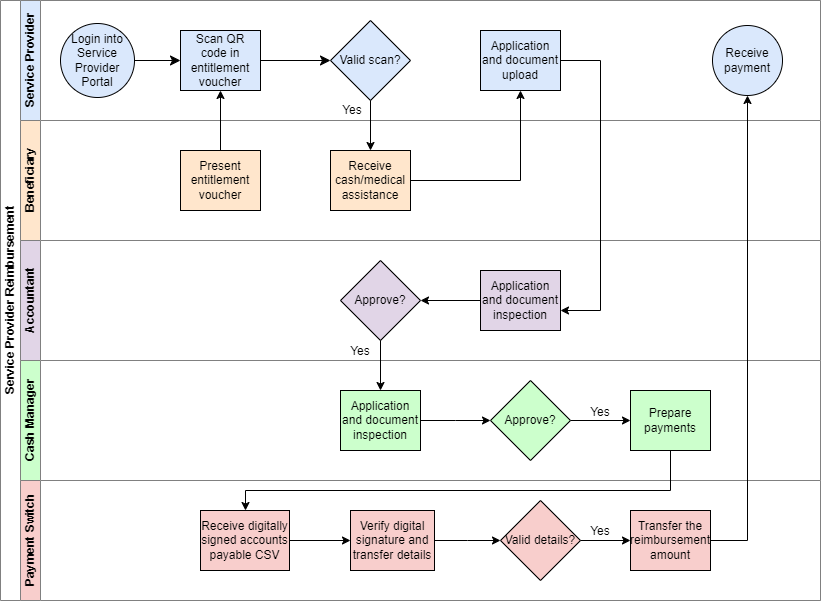

The diagram above was exported from draw.io. Its source (the exported page's mxGraphModel, read from the mxfile embedded in the PNG):
<mxGraphModel dx="880" dy="1546" grid="1" gridSize="10" guides="1" tooltips="1" connect="1" arrows="1" fold="1" page="1" pageScale="1" pageWidth="850" pageHeight="1100" math="0" shadow="0">
  <root>
    <mxCell id="0" />
    <mxCell id="1" parent="0" />
    <mxCell id="JUslkRQYs56KoztYHOo0-72" style="edgeStyle=orthogonalEdgeStyle;rounded=0;orthogonalLoop=1;jettySize=auto;html=1;exitX=1;exitY=0.5;exitDx=0;exitDy=0;entryX=0;entryY=0.5;entryDx=0;entryDy=0;" parent="1" source="JUslkRQYs56KoztYHOo0-69" edge="1">
      <mxGeometry relative="1" as="geometry">
        <mxPoint x="790" y="510" as="targetPoint" />
      </mxGeometry>
    </mxCell>
    <mxCell id="JUslkRQYs56KoztYHOo0-69" value="Valid details?" style="rhombus;whiteSpace=wrap;html=1;fontFamily=Helvetica;fontSize=12;fontColor=#000000;align=center;container=0;fillColor=#F8CECC;" parent="1" vertex="1">
      <mxGeometry x="660" y="470" width="80" height="80" as="geometry" />
    </mxCell>
    <mxCell id="oAgQb-vEMm98gggxlKGn-1" value="" style="group" vertex="1" connectable="0" parent="1">
      <mxGeometry x="160" y="-30" width="820" height="600" as="geometry" />
    </mxCell>
    <mxCell id="oAgQb-vEMm98gggxlKGn-2" value="Service Provider Reimbursement" style="swimlane;html=1;childLayout=stackLayout;resizeParent=1;resizeParentMax=0;horizontal=0;startSize=20;horizontalStack=0;fillColor=#FFFFFF;swimlaneFillColor=default;container=0;strokeColor=#808080;" vertex="1" parent="oAgQb-vEMm98gggxlKGn-1">
      <mxGeometry width="820" height="600" as="geometry" />
    </mxCell>
    <mxCell id="oAgQb-vEMm98gggxlKGn-3" value="Service Provider" style="swimlane;html=1;startSize=20;horizontal=0;fillColor=#dae8fc;strokeColor=#808080;labelBackgroundColor=none;swimlaneFillColor=#FFFFFF;container=0;" vertex="1" parent="oAgQb-vEMm98gggxlKGn-1">
      <mxGeometry x="20" width="800" height="120" as="geometry" />
    </mxCell>
    <mxCell id="oAgQb-vEMm98gggxlKGn-4" value="Application and document upload" style="rounded=0;whiteSpace=wrap;html=1;fontFamily=Helvetica;fontSize=12;align=center;container=0;fillColor=#dae8fc;strokeColor=#000000;" vertex="1" parent="oAgQb-vEMm98gggxlKGn-3">
      <mxGeometry x="460" y="30" width="80" height="60" as="geometry" />
    </mxCell>
    <mxCell id="oAgQb-vEMm98gggxlKGn-5" value="Valid scan?" style="rhombus;whiteSpace=wrap;html=1;fontFamily=Helvetica;fontSize=12;align=center;container=0;fillColor=#DAE8FC;strokeColor=#000000;" vertex="1" parent="oAgQb-vEMm98gggxlKGn-3">
      <mxGeometry x="310" y="20" width="80" height="80" as="geometry" />
    </mxCell>
    <mxCell id="oAgQb-vEMm98gggxlKGn-6" value="Yes" style="text;html=1;strokeColor=none;fillColor=none;align=center;verticalAlign=middle;whiteSpace=wrap;rounded=0;container=0;" vertex="1" parent="oAgQb-vEMm98gggxlKGn-3">
      <mxGeometry x="302" y="95" width="60" height="30" as="geometry" />
    </mxCell>
    <mxCell id="oAgQb-vEMm98gggxlKGn-7" value="Beneficiary" style="swimlane;html=1;startSize=20;horizontal=0;fillColor=#ffe6cc;strokeColor=#808080;swimlaneFillColor=#FFFFFF;container=0;" vertex="1" parent="oAgQb-vEMm98gggxlKGn-1">
      <mxGeometry x="20" y="120" width="800" height="120" as="geometry" />
    </mxCell>
    <mxCell id="oAgQb-vEMm98gggxlKGn-8" style="edgeStyle=orthogonalEdgeStyle;rounded=0;orthogonalLoop=1;jettySize=auto;html=1;exitX=0.5;exitY=0;exitDx=0;exitDy=0;" edge="1" parent="oAgQb-vEMm98gggxlKGn-7" source="oAgQb-vEMm98gggxlKGn-9">
      <mxGeometry relative="1" as="geometry">
        <mxPoint x="200" y="-30" as="targetPoint" />
      </mxGeometry>
    </mxCell>
    <mxCell id="oAgQb-vEMm98gggxlKGn-9" value="Present entitlement voucher" style="rounded=0;whiteSpace=wrap;html=1;fontFamily=Helvetica;fontSize=12;align=center;container=0;fillColor=#ffe6cc;strokeColor=#000000;" vertex="1" parent="oAgQb-vEMm98gggxlKGn-7">
      <mxGeometry x="160" y="30" width="80" height="60" as="geometry" />
    </mxCell>
    <mxCell id="oAgQb-vEMm98gggxlKGn-10" value="Receive cash/medical assistance" style="rounded=0;whiteSpace=wrap;html=1;fontFamily=Helvetica;fontSize=12;align=center;container=0;fillColor=#FFE6CC;strokeColor=#000000;" vertex="1" parent="oAgQb-vEMm98gggxlKGn-7">
      <mxGeometry x="310" y="30" width="80" height="60" as="geometry" />
    </mxCell>
    <mxCell id="oAgQb-vEMm98gggxlKGn-11" value="Accountant" style="swimlane;html=1;startSize=20;horizontal=0;fillColor=#e1d5e7;strokeColor=#808080;swimlaneFillColor=#FFFFFF;container=0;" vertex="1" parent="oAgQb-vEMm98gggxlKGn-1">
      <mxGeometry x="20" y="240" width="800" height="120" as="geometry" />
    </mxCell>
    <mxCell id="oAgQb-vEMm98gggxlKGn-12" style="edgeStyle=orthogonalEdgeStyle;rounded=0;orthogonalLoop=1;jettySize=auto;html=1;exitX=0;exitY=0.5;exitDx=0;exitDy=0;entryX=1;entryY=0.5;entryDx=0;entryDy=0;" edge="1" parent="oAgQb-vEMm98gggxlKGn-11" source="oAgQb-vEMm98gggxlKGn-13" target="oAgQb-vEMm98gggxlKGn-14">
      <mxGeometry relative="1" as="geometry" />
    </mxCell>
    <mxCell id="oAgQb-vEMm98gggxlKGn-13" value="Application and document inspection" style="rounded=0;whiteSpace=wrap;html=1;fontFamily=Helvetica;fontSize=12;align=center;container=0;fillColor=#e1d5e7;strokeColor=#000000;" vertex="1" parent="oAgQb-vEMm98gggxlKGn-11">
      <mxGeometry x="460" y="30" width="80" height="60" as="geometry" />
    </mxCell>
    <mxCell id="oAgQb-vEMm98gggxlKGn-14" value="Approve?" style="rhombus;whiteSpace=wrap;html=1;fontFamily=Helvetica;fontSize=12;align=center;container=0;fillColor=#e1d5e7;strokeColor=#000000;" vertex="1" parent="oAgQb-vEMm98gggxlKGn-11">
      <mxGeometry x="320" y="20" width="80" height="80" as="geometry" />
    </mxCell>
    <mxCell id="oAgQb-vEMm98gggxlKGn-15" value="Yes" style="text;html=1;strokeColor=none;fillColor=none;align=center;verticalAlign=middle;whiteSpace=wrap;rounded=0;container=0;" vertex="1" parent="oAgQb-vEMm98gggxlKGn-11">
      <mxGeometry x="310" y="96" width="60" height="30" as="geometry" />
    </mxCell>
    <mxCell id="oAgQb-vEMm98gggxlKGn-16" value="Cash Manager" style="swimlane;html=1;startSize=20;horizontal=0;swimlaneFillColor=#FFFFFF;fillColor=#CCFFCC;strokeColor=#808080;container=0;" vertex="1" parent="oAgQb-vEMm98gggxlKGn-1">
      <mxGeometry x="20" y="360" width="800" height="120" as="geometry">
        <mxRectangle x="20" y="360" width="430" height="40" as="alternateBounds" />
      </mxGeometry>
    </mxCell>
    <mxCell id="oAgQb-vEMm98gggxlKGn-17" style="edgeStyle=orthogonalEdgeStyle;rounded=0;orthogonalLoop=1;jettySize=auto;html=1;exitX=1;exitY=0.5;exitDx=0;exitDy=0;entryX=0;entryY=0.5;entryDx=0;entryDy=0;" edge="1" parent="oAgQb-vEMm98gggxlKGn-16" source="oAgQb-vEMm98gggxlKGn-18" target="oAgQb-vEMm98gggxlKGn-22">
      <mxGeometry relative="1" as="geometry" />
    </mxCell>
    <mxCell id="oAgQb-vEMm98gggxlKGn-18" value="Approve?" style="rhombus;whiteSpace=wrap;html=1;fontFamily=Helvetica;fontSize=12;fontColor=#000000;align=center;container=0;fillColor=#CCFFCC;" vertex="1" parent="oAgQb-vEMm98gggxlKGn-16">
      <mxGeometry x="470" y="20" width="80" height="80" as="geometry" />
    </mxCell>
    <mxCell id="oAgQb-vEMm98gggxlKGn-19" style="edgeStyle=orthogonalEdgeStyle;rounded=0;orthogonalLoop=1;jettySize=auto;html=1;exitX=1;exitY=0.5;exitDx=0;exitDy=0;" edge="1" parent="oAgQb-vEMm98gggxlKGn-16" source="oAgQb-vEMm98gggxlKGn-20">
      <mxGeometry relative="1" as="geometry">
        <mxPoint x="470" y="60" as="targetPoint" />
      </mxGeometry>
    </mxCell>
    <mxCell id="oAgQb-vEMm98gggxlKGn-20" value="Application and document inspection" style="rounded=0;whiteSpace=wrap;html=1;fontFamily=Helvetica;fontSize=12;fontColor=#000000;align=center;container=0;fillColor=#CCFFCC;" vertex="1" parent="oAgQb-vEMm98gggxlKGn-16">
      <mxGeometry x="320" y="30" width="80" height="60" as="geometry" />
    </mxCell>
    <mxCell id="oAgQb-vEMm98gggxlKGn-21" value="Yes" style="text;html=1;strokeColor=none;fillColor=none;align=center;verticalAlign=middle;whiteSpace=wrap;rounded=0;container=0;" vertex="1" parent="oAgQb-vEMm98gggxlKGn-16">
      <mxGeometry x="550" y="37" width="60" height="30" as="geometry" />
    </mxCell>
    <mxCell id="oAgQb-vEMm98gggxlKGn-22" value="Prepare payments" style="rounded=0;whiteSpace=wrap;html=1;fontFamily=Helvetica;fontSize=12;fontColor=#000000;align=center;container=0;fillColor=#CCFFCC;" vertex="1" parent="oAgQb-vEMm98gggxlKGn-16">
      <mxGeometry x="610" y="30" width="80" height="60" as="geometry" />
    </mxCell>
    <mxCell id="oAgQb-vEMm98gggxlKGn-23" value="Payment Switch" style="swimlane;html=1;startSize=20;horizontal=0;fillColor=#F8CECC;swimlaneFillColor=#FFFFFF;strokeColor=#808080;container=0;" vertex="1" parent="oAgQb-vEMm98gggxlKGn-1">
      <mxGeometry x="20" y="480" width="800" height="120" as="geometry" />
    </mxCell>
    <mxCell id="oAgQb-vEMm98gggxlKGn-24" value="Transfer the reimbursement amount" style="rounded=0;whiteSpace=wrap;html=1;fontFamily=Helvetica;fontSize=12;fontColor=#000000;align=center;container=0;fillColor=#F8CECC;" vertex="1" parent="oAgQb-vEMm98gggxlKGn-23">
      <mxGeometry x="610" y="30" width="80" height="60" as="geometry" />
    </mxCell>
    <mxCell id="oAgQb-vEMm98gggxlKGn-25" style="edgeStyle=orthogonalEdgeStyle;rounded=0;orthogonalLoop=1;jettySize=auto;html=1;exitX=1;exitY=0.5;exitDx=0;exitDy=0;" edge="1" parent="oAgQb-vEMm98gggxlKGn-23" source="oAgQb-vEMm98gggxlKGn-26">
      <mxGeometry relative="1" as="geometry">
        <mxPoint x="330" y="60" as="targetPoint" />
      </mxGeometry>
    </mxCell>
    <mxCell id="oAgQb-vEMm98gggxlKGn-26" value="Receive digitally signed accounts payable CSV" style="rounded=0;whiteSpace=wrap;html=1;fontFamily=Helvetica;fontSize=12;fontColor=#000000;align=center;container=0;fillColor=#F8CECC;" vertex="1" parent="oAgQb-vEMm98gggxlKGn-23">
      <mxGeometry x="180" y="30" width="89" height="60" as="geometry" />
    </mxCell>
    <mxCell id="oAgQb-vEMm98gggxlKGn-27" style="edgeStyle=orthogonalEdgeStyle;rounded=0;orthogonalLoop=1;jettySize=auto;html=1;exitX=1;exitY=0.5;exitDx=0;exitDy=0;" edge="1" parent="oAgQb-vEMm98gggxlKGn-23" source="oAgQb-vEMm98gggxlKGn-28">
      <mxGeometry relative="1" as="geometry">
        <mxPoint x="480" y="60" as="targetPoint" />
      </mxGeometry>
    </mxCell>
    <mxCell id="oAgQb-vEMm98gggxlKGn-28" value="Verify digital signature and transfer details" style="rounded=0;whiteSpace=wrap;html=1;fontFamily=Helvetica;fontSize=12;fontColor=#000000;align=center;container=0;fillColor=#F8CECC;" vertex="1" parent="oAgQb-vEMm98gggxlKGn-23">
      <mxGeometry x="330" y="30" width="84" height="60" as="geometry" />
    </mxCell>
    <mxCell id="oAgQb-vEMm98gggxlKGn-29" value="Yes" style="text;html=1;strokeColor=none;fillColor=none;align=center;verticalAlign=middle;whiteSpace=wrap;rounded=0;container=0;" vertex="1" parent="oAgQb-vEMm98gggxlKGn-23">
      <mxGeometry x="550" y="36" width="60" height="30" as="geometry" />
    </mxCell>
    <mxCell id="oAgQb-vEMm98gggxlKGn-30" value="Login into Service Provider Portal" style="ellipse;whiteSpace=wrap;html=1;container=0;fillColor=#dae8fc;strokeColor=#000000;" vertex="1" parent="oAgQb-vEMm98gggxlKGn-1">
      <mxGeometry x="60" y="23" width="74" height="74" as="geometry" />
    </mxCell>
    <mxCell id="oAgQb-vEMm98gggxlKGn-31" value="Scan QR code in entitlement voucher" style="rounded=0;whiteSpace=wrap;html=1;fontFamily=Helvetica;fontSize=12;align=center;container=0;fillColor=#dae8fc;strokeColor=#000000;" vertex="1" parent="oAgQb-vEMm98gggxlKGn-1">
      <mxGeometry x="180" y="30" width="80" height="60" as="geometry" />
    </mxCell>
    <mxCell id="oAgQb-vEMm98gggxlKGn-32" style="edgeStyle=none;curved=1;rounded=0;orthogonalLoop=1;jettySize=auto;html=1;exitX=1;exitY=0.5;exitDx=0;exitDy=0;entryX=0;entryY=0.5;entryDx=0;entryDy=0;fontSize=12;startSize=8;endSize=8;" edge="1" parent="oAgQb-vEMm98gggxlKGn-1" source="oAgQb-vEMm98gggxlKGn-30" target="oAgQb-vEMm98gggxlKGn-31">
      <mxGeometry relative="1" as="geometry" />
    </mxCell>
    <mxCell id="oAgQb-vEMm98gggxlKGn-33" value="Receive payment" style="ellipse;whiteSpace=wrap;html=1;container=0;fillColor=#dae8fc;strokeColor=#000000;" vertex="1" parent="oAgQb-vEMm98gggxlKGn-1">
      <mxGeometry x="712" y="25" width="70" height="70" as="geometry" />
    </mxCell>
    <mxCell id="oAgQb-vEMm98gggxlKGn-34" value="" style="edgeStyle=none;curved=1;rounded=0;orthogonalLoop=1;jettySize=auto;html=1;exitX=1;exitY=0.5;exitDx=0;exitDy=0;entryX=0;entryY=0.5;entryDx=0;entryDy=0;fontSize=12;startSize=8;endSize=8;" edge="1" parent="oAgQb-vEMm98gggxlKGn-1" source="oAgQb-vEMm98gggxlKGn-31" target="oAgQb-vEMm98gggxlKGn-5">
      <mxGeometry relative="1" as="geometry">
        <mxPoint x="380" y="180" as="sourcePoint" />
        <mxPoint x="560" y="180" as="targetPoint" />
      </mxGeometry>
    </mxCell>
    <mxCell id="oAgQb-vEMm98gggxlKGn-35" style="edgeStyle=orthogonalEdgeStyle;rounded=0;orthogonalLoop=1;jettySize=auto;html=1;" edge="1" parent="oAgQb-vEMm98gggxlKGn-1" source="oAgQb-vEMm98gggxlKGn-4">
      <mxGeometry relative="1" as="geometry">
        <mxPoint x="560" y="310" as="targetPoint" />
        <Array as="points">
          <mxPoint x="600" y="60" />
          <mxPoint x="600" y="310" />
        </Array>
      </mxGeometry>
    </mxCell>
    <mxCell id="oAgQb-vEMm98gggxlKGn-36" style="edgeStyle=orthogonalEdgeStyle;rounded=0;orthogonalLoop=1;jettySize=auto;html=1;exitX=0.5;exitY=1;exitDx=0;exitDy=0;" edge="1" parent="oAgQb-vEMm98gggxlKGn-1" source="oAgQb-vEMm98gggxlKGn-14" target="oAgQb-vEMm98gggxlKGn-20">
      <mxGeometry relative="1" as="geometry" />
    </mxCell>
    <mxCell id="oAgQb-vEMm98gggxlKGn-37" style="edgeStyle=orthogonalEdgeStyle;rounded=0;orthogonalLoop=1;jettySize=auto;html=1;exitX=1;exitY=0.5;exitDx=0;exitDy=0;entryX=0.5;entryY=1;entryDx=0;entryDy=0;" edge="1" parent="oAgQb-vEMm98gggxlKGn-1" source="oAgQb-vEMm98gggxlKGn-24" target="oAgQb-vEMm98gggxlKGn-33">
      <mxGeometry relative="1" as="geometry" />
    </mxCell>
    <mxCell id="oAgQb-vEMm98gggxlKGn-38" style="edgeStyle=orthogonalEdgeStyle;rounded=0;orthogonalLoop=1;jettySize=auto;html=1;exitX=0.5;exitY=1;exitDx=0;exitDy=0;" edge="1" parent="oAgQb-vEMm98gggxlKGn-1" source="oAgQb-vEMm98gggxlKGn-22" target="oAgQb-vEMm98gggxlKGn-26">
      <mxGeometry relative="1" as="geometry">
        <Array as="points">
          <mxPoint x="670" y="490" />
          <mxPoint x="245" y="490" />
        </Array>
      </mxGeometry>
    </mxCell>
    <mxCell id="oAgQb-vEMm98gggxlKGn-39" style="edgeStyle=orthogonalEdgeStyle;rounded=0;orthogonalLoop=1;jettySize=auto;html=1;exitX=0.5;exitY=1;exitDx=0;exitDy=0;entryX=0.5;entryY=0;entryDx=0;entryDy=0;" edge="1" parent="oAgQb-vEMm98gggxlKGn-1" source="oAgQb-vEMm98gggxlKGn-5" target="oAgQb-vEMm98gggxlKGn-10">
      <mxGeometry relative="1" as="geometry" />
    </mxCell>
    <mxCell id="oAgQb-vEMm98gggxlKGn-40" style="edgeStyle=orthogonalEdgeStyle;rounded=0;orthogonalLoop=1;jettySize=auto;html=1;exitX=1;exitY=0.5;exitDx=0;exitDy=0;entryX=0.5;entryY=1;entryDx=0;entryDy=0;" edge="1" parent="oAgQb-vEMm98gggxlKGn-1" source="oAgQb-vEMm98gggxlKGn-10" target="oAgQb-vEMm98gggxlKGn-4">
      <mxGeometry relative="1" as="geometry" />
    </mxCell>
    <mxCell id="oAgQb-vEMm98gggxlKGn-41" style="edgeStyle=orthogonalEdgeStyle;rounded=0;orthogonalLoop=1;jettySize=auto;html=1;exitX=1;exitY=0.5;exitDx=0;exitDy=0;entryX=0;entryY=0.5;entryDx=0;entryDy=0;" edge="1" parent="1" source="oAgQb-vEMm98gggxlKGn-42" target="oAgQb-vEMm98gggxlKGn-24">
      <mxGeometry relative="1" as="geometry" />
    </mxCell>
    <mxCell id="oAgQb-vEMm98gggxlKGn-42" value="Valid details?" style="rhombus;whiteSpace=wrap;html=1;fontFamily=Helvetica;fontSize=12;fontColor=#000000;align=center;container=0;fillColor=#F8CECC;" vertex="1" parent="1">
      <mxGeometry x="660" y="470" width="80" height="80" as="geometry" />
    </mxCell>
  </root>
</mxGraphModel>